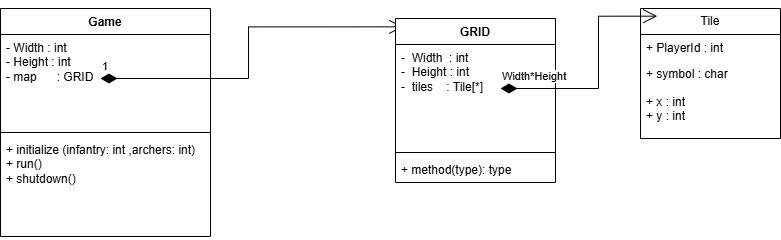

The diagram above was exported from draw.io. Its source (the exported page's mxGraphModel, read from the mxfile embedded in the PNG):
<mxGraphModel dx="958" dy="730" grid="1" gridSize="10" guides="1" tooltips="1" connect="1" arrows="1" fold="1" page="1" pageScale="1" pageWidth="850" pageHeight="1100" math="0" shadow="0">
  <root>
    <mxCell id="0" />
    <mxCell id="1" parent="0" />
    <mxCell id="4eUzz-lqmCVJoSn9MlPF-1" parent="1" style="swimlane;fontStyle=1;align=center;verticalAlign=top;childLayout=stackLayout;horizontal=1;startSize=26;horizontalStack=0;resizeParent=1;resizeParentMax=0;resizeLast=0;collapsible=1;marginBottom=0;whiteSpace=wrap;html=1;" value="Game" vertex="1">
      <mxGeometry height="228" width="210" x="30" y="80" as="geometry" />
    </mxCell>
    <mxCell id="4eUzz-lqmCVJoSn9MlPF-15" edge="1" parent="4eUzz-lqmCVJoSn9MlPF-1" style="endArrow=open;html=1;endSize=12;startArrow=diamondThin;startSize=14;startFill=1;edgeStyle=orthogonalEdgeStyle;align=left;verticalAlign=bottom;rounded=0;entryX=0.049;entryY=0.051;entryDx=0;entryDy=0;entryPerimeter=0;" target="4eUzz-lqmCVJoSn9MlPF-5" value="1">
      <mxGeometry relative="1" x="-1" y="3" as="geometry">
        <mxPoint x="100" y="70" as="sourcePoint" />
        <mxPoint x="260" y="20" as="targetPoint" />
      </mxGeometry>
    </mxCell>
    <mxCell id="4eUzz-lqmCVJoSn9MlPF-2" parent="4eUzz-lqmCVJoSn9MlPF-1" style="text;strokeColor=none;fillColor=none;align=left;verticalAlign=top;spacingLeft=4;spacingRight=4;overflow=hidden;rotatable=0;points=[[0,0.5],[1,0.5]];portConstraint=eastwest;whiteSpace=wrap;html=1;" value="- Width : int&lt;div&gt;- Height : int&lt;/div&gt;&lt;div&gt;- map&amp;nbsp; &amp;nbsp; &amp;nbsp; : GRID&lt;/div&gt;" vertex="1">
      <mxGeometry height="94" width="210" y="26" as="geometry" />
    </mxCell>
    <mxCell id="4eUzz-lqmCVJoSn9MlPF-3" parent="4eUzz-lqmCVJoSn9MlPF-1" style="line;strokeWidth=1;fillColor=none;align=left;verticalAlign=middle;spacingTop=-1;spacingLeft=3;spacingRight=3;rotatable=0;labelPosition=right;points=[];portConstraint=eastwest;strokeColor=inherit;" value="" vertex="1">
      <mxGeometry height="8" width="210" y="120" as="geometry" />
    </mxCell>
    <mxCell id="4eUzz-lqmCVJoSn9MlPF-4" parent="4eUzz-lqmCVJoSn9MlPF-1" style="text;strokeColor=none;fillColor=none;align=left;verticalAlign=top;spacingLeft=4;spacingRight=4;overflow=hidden;rotatable=0;points=[[0,0.5],[1,0.5]];portConstraint=eastwest;whiteSpace=wrap;html=1;" value="+ initialize (infantry: int ,archers: int)&lt;div&gt;+ run()&lt;/div&gt;&lt;div&gt;+ shutdown()&lt;/div&gt;" vertex="1">
      <mxGeometry height="100" width="210" y="128" as="geometry" />
    </mxCell>
    <mxCell id="4eUzz-lqmCVJoSn9MlPF-5" parent="1" style="swimlane;fontStyle=1;align=center;verticalAlign=top;childLayout=stackLayout;horizontal=1;startSize=26;horizontalStack=0;resizeParent=1;resizeParentMax=0;resizeLast=0;collapsible=1;marginBottom=0;whiteSpace=wrap;html=1;" value="GRID" vertex="1">
      <mxGeometry height="164" width="160" x="425" y="90" as="geometry" />
    </mxCell>
    <mxCell id="4eUzz-lqmCVJoSn9MlPF-6" parent="4eUzz-lqmCVJoSn9MlPF-5" style="text;strokeColor=none;fillColor=none;align=left;verticalAlign=top;spacingLeft=4;spacingRight=4;overflow=hidden;rotatable=0;points=[[0,0.5],[1,0.5]];portConstraint=eastwest;whiteSpace=wrap;html=1;" value="-&amp;nbsp; Width&amp;nbsp; : int&amp;nbsp;&lt;div&gt;-&amp;nbsp; Height : int&lt;/div&gt;&lt;div&gt;-&amp;nbsp; tiles&amp;nbsp; &amp;nbsp; : Tile[*]&lt;/div&gt;" vertex="1">
      <mxGeometry height="104" width="160" y="26" as="geometry" />
    </mxCell>
    <mxCell id="4eUzz-lqmCVJoSn9MlPF-7" parent="4eUzz-lqmCVJoSn9MlPF-5" style="line;strokeWidth=1;fillColor=none;align=left;verticalAlign=middle;spacingTop=-1;spacingLeft=3;spacingRight=3;rotatable=0;labelPosition=right;points=[];portConstraint=eastwest;strokeColor=inherit;" value="" vertex="1">
      <mxGeometry height="8" width="160" y="130" as="geometry" />
    </mxCell>
    <mxCell id="4eUzz-lqmCVJoSn9MlPF-8" parent="4eUzz-lqmCVJoSn9MlPF-5" style="text;strokeColor=none;fillColor=none;align=left;verticalAlign=top;spacingLeft=4;spacingRight=4;overflow=hidden;rotatable=0;points=[[0,0.5],[1,0.5]];portConstraint=eastwest;whiteSpace=wrap;html=1;" value="+ method(type): type" vertex="1">
      <mxGeometry height="26" width="160" y="138" as="geometry" />
    </mxCell>
    <mxCell id="4eUzz-lqmCVJoSn9MlPF-10" parent="1" style="swimlane;fontStyle=0;childLayout=stackLayout;horizontal=1;startSize=26;fillColor=none;horizontalStack=0;resizeParent=1;resizeParentMax=0;resizeLast=0;collapsible=1;marginBottom=0;whiteSpace=wrap;html=1;" value="Tile" vertex="1">
      <mxGeometry height="130" width="140" x="670" y="80" as="geometry">
        <mxRectangle height="30" width="60" x="670" y="80" as="alternateBounds" />
      </mxGeometry>
    </mxCell>
    <mxCell id="4eUzz-lqmCVJoSn9MlPF-11" parent="4eUzz-lqmCVJoSn9MlPF-10" style="text;strokeColor=none;fillColor=none;align=left;verticalAlign=top;spacingLeft=4;spacingRight=4;overflow=hidden;rotatable=0;points=[[0,0.5],[1,0.5]];portConstraint=eastwest;whiteSpace=wrap;html=1;" value="+ PlayerId : int" vertex="1">
      <mxGeometry height="26" width="140" y="26" as="geometry" />
    </mxCell>
    <mxCell id="4eUzz-lqmCVJoSn9MlPF-12" parent="4eUzz-lqmCVJoSn9MlPF-10" style="text;strokeColor=none;fillColor=none;align=left;verticalAlign=top;spacingLeft=4;spacingRight=4;overflow=hidden;rotatable=0;points=[[0,0.5],[1,0.5]];portConstraint=eastwest;whiteSpace=wrap;html=1;" value="+ symbol : char" vertex="1">
      <mxGeometry height="28" width="140" y="52" as="geometry" />
    </mxCell>
    <mxCell id="4eUzz-lqmCVJoSn9MlPF-13" parent="4eUzz-lqmCVJoSn9MlPF-10" style="text;strokeColor=none;fillColor=none;align=left;verticalAlign=top;spacingLeft=4;spacingRight=4;overflow=hidden;rotatable=0;points=[[0,0.5],[1,0.5]];portConstraint=eastwest;whiteSpace=wrap;html=1;" value="+ x : int&lt;div&gt;+ y : int&lt;/div&gt;" vertex="1">
      <mxGeometry height="50" width="140" y="80" as="geometry" />
    </mxCell>
    <mxCell id="4eUzz-lqmCVJoSn9MlPF-14" edge="1" parent="1" style="endArrow=open;html=1;endSize=12;startArrow=diamondThin;startSize=14;startFill=1;edgeStyle=orthogonalEdgeStyle;align=left;verticalAlign=bottom;rounded=0;entryX=0.12;entryY=0.059;entryDx=0;entryDy=0;entryPerimeter=0;" target="4eUzz-lqmCVJoSn9MlPF-10" value="Width*Height">
      <mxGeometry relative="1" x="-1" y="3" as="geometry">
        <Array as="points">
          <mxPoint x="628" y="160" />
          <mxPoint x="628" y="88" />
        </Array>
        <mxPoint x="530" y="160" as="sourcePoint" />
        <mxPoint x="690" y="190" as="targetPoint" />
      </mxGeometry>
    </mxCell>
  </root>
</mxGraphModel>